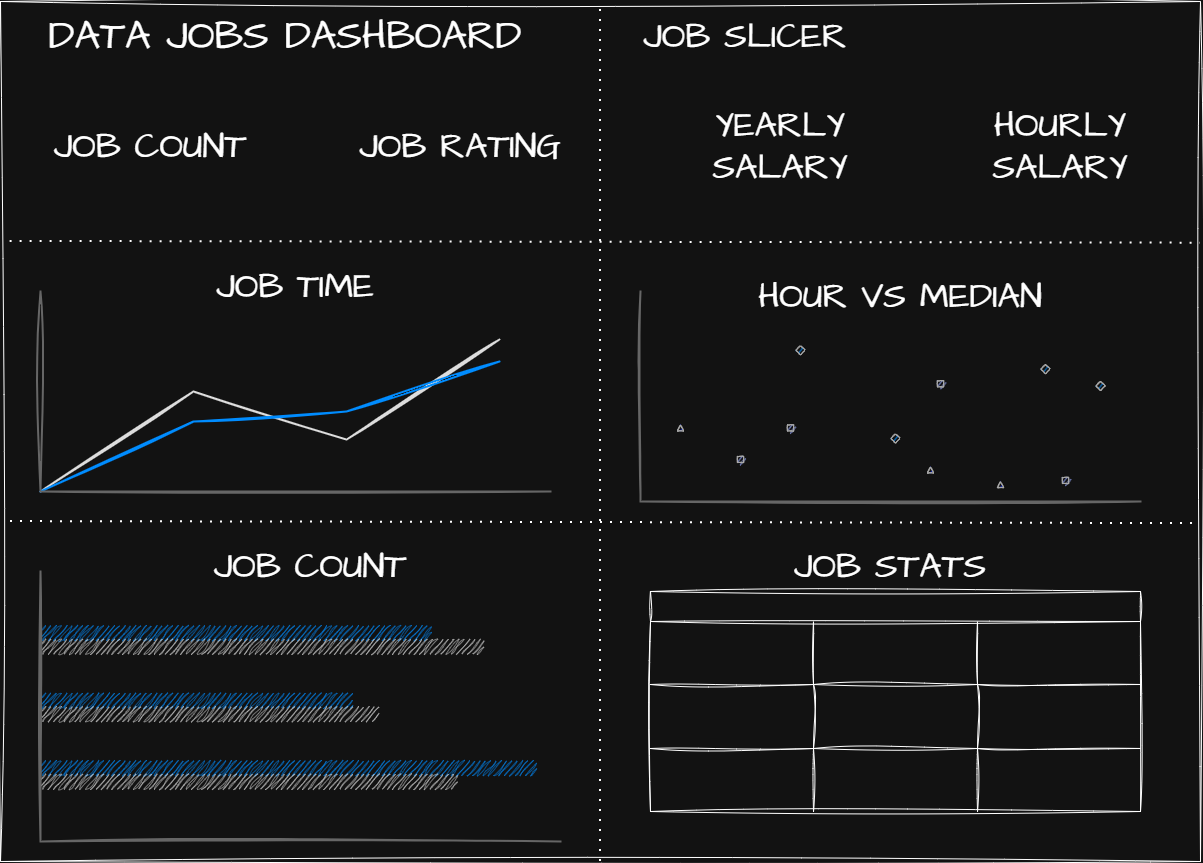

The diagram above was exported from draw.io. Its source (the exported page's mxGraphModel, read from the mxfile embedded in the PNG):
<mxGraphModel dx="1426" dy="2041" grid="1" gridSize="10" guides="1" tooltips="1" connect="1" arrows="1" fold="1" page="1" pageScale="1" pageWidth="1920" pageHeight="1200" math="0" shadow="0">
  <root>
    <mxCell id="0" />
    <mxCell id="1" parent="0" />
    <mxCell id="2" parent="1" style="rounded=0;whiteSpace=wrap;html=1;sketch=1;hachureGap=4;jiggle=2;curveFitting=1;fontFamily=Architects Daughter;fontSource=https%3A%2F%2Ffonts.googleapis.com%2Fcss%3Ffamily%3DArchitects%2BDaughter;fillColor=none;align=left;" value="&lt;h1&gt;&lt;br&gt;&lt;/h1&gt;" vertex="1">
      <mxGeometry height="860" width="1200" as="geometry" />
    </mxCell>
    <mxCell id="3" edge="1" parent="1" source="2" style="endArrow=none;dashed=1;html=1;dashPattern=1 4;strokeWidth=2;rounded=0;hachureGap=4;fontFamily=Architects Daughter;fontSource=https%3A%2F%2Ffonts.googleapis.com%2Fcss%3Ffamily%3DArchitects%2BDaughter;entryX=0.5;entryY=0;entryDx=0;entryDy=0;exitX=0.5;exitY=1;exitDx=0;exitDy=0;" target="2" value="">
      <mxGeometry height="50" relative="1" width="50" as="geometry">
        <mxPoint x="700" y="460" as="sourcePoint" />
        <mxPoint x="750" y="410" as="targetPoint" />
      </mxGeometry>
    </mxCell>
    <mxCell id="4" edge="1" parent="1" source="2" style="endArrow=none;dashed=1;html=1;dashPattern=1 4;strokeWidth=2;rounded=0;hachureGap=4;fontFamily=Architects Daughter;fontSource=https%3A%2F%2Ffonts.googleapis.com%2Fcss%3Ffamily%3DArchitects%2BDaughter;entryX=1;entryY=0.281;entryDx=0;entryDy=0;exitX=0.008;exitY=0.279;exitDx=0;exitDy=0;entryPerimeter=0;exitPerimeter=0;" target="2" value="">
      <mxGeometry height="50" relative="1" width="50" as="geometry">
        <mxPoint x="700" y="860" as="sourcePoint" />
        <mxPoint x="700" as="targetPoint" />
      </mxGeometry>
    </mxCell>
    <mxCell id="5" edge="1" parent="1" style="endArrow=none;dashed=1;html=1;dashPattern=1 4;strokeWidth=2;rounded=0;hachureGap=4;fontFamily=Architects Daughter;fontSource=https%3A%2F%2Ffonts.googleapis.com%2Fcss%3Ffamily%3DArchitects%2BDaughter;entryX=1;entryY=0.281;entryDx=0;entryDy=0;exitX=0.008;exitY=0.279;exitDx=0;exitDy=0;entryPerimeter=0;exitPerimeter=0;" value="">
      <mxGeometry height="50" relative="1" width="50" as="geometry">
        <mxPoint x="10" y="520.06" as="sourcePoint" />
        <mxPoint x="1200" y="522.06" as="targetPoint" />
      </mxGeometry>
    </mxCell>
    <mxCell id="6" parent="1" style="text;html=1;whiteSpace=wrap;strokeColor=none;fillColor=none;align=center;verticalAlign=middle;rounded=0;fontFamily=Architects Daughter;fontSource=https%3A%2F%2Ffonts.googleapis.com%2Fcss%3Ffamily%3DArchitects%2BDaughter;" value="&lt;font style=&quot;font-size: 40px;&quot;&gt;DATA JOBS DASHBOARD&lt;/font&gt;" vertex="1">
      <mxGeometry height="50" width="530" x="20" y="10" as="geometry" />
    </mxCell>
    <mxCell id="7" parent="1" style="text;html=1;whiteSpace=wrap;strokeColor=none;fillColor=none;align=center;verticalAlign=middle;rounded=0;fontFamily=Architects Daughter;fontSource=https%3A%2F%2Ffonts.googleapis.com%2Fcss%3Ffamily%3DArchitects%2BDaughter;" value="&lt;font style=&quot;font-size: 35px;&quot;&gt;JOB SLICER&lt;/font&gt;" vertex="1">
      <mxGeometry height="50" width="230" x="630" y="10" as="geometry" />
    </mxCell>
    <mxCell id="8" parent="1" style="text;html=1;whiteSpace=wrap;strokeColor=none;fillColor=none;align=center;verticalAlign=middle;rounded=0;fontFamily=Architects Daughter;fontSource=https%3A%2F%2Ffonts.googleapis.com%2Fcss%3Ffamily%3DArchitects%2BDaughter;" value="&lt;font style=&quot;font-size: 35px;&quot;&gt;JOB COUNT&lt;/font&gt;" vertex="1">
      <mxGeometry height="110" width="240" x="30" y="90" as="geometry" />
    </mxCell>
    <mxCell id="9" parent="1" style="text;html=1;whiteSpace=wrap;strokeColor=none;fillColor=none;align=center;verticalAlign=middle;rounded=0;fontFamily=Architects Daughter;fontSource=https%3A%2F%2Ffonts.googleapis.com%2Fcss%3Ffamily%3DArchitects%2BDaughter;" value="&lt;font style=&quot;font-size: 35px;&quot;&gt;JOB RATING&lt;/font&gt;" vertex="1">
      <mxGeometry height="110" width="240" x="340" y="90" as="geometry" />
    </mxCell>
    <mxCell id="10" parent="1" style="text;html=1;whiteSpace=wrap;strokeColor=none;fillColor=none;align=center;verticalAlign=middle;rounded=0;fontFamily=Architects Daughter;fontSource=https%3A%2F%2Ffonts.googleapis.com%2Fcss%3Ffamily%3DArchitects%2BDaughter;" value="&lt;font style=&quot;font-size: 35px;&quot;&gt;YEARLY SALARY&lt;/font&gt;" vertex="1">
      <mxGeometry height="110" width="240" x="660" y="90" as="geometry" />
    </mxCell>
    <mxCell id="11" parent="1" style="text;html=1;whiteSpace=wrap;strokeColor=none;fillColor=none;align=center;verticalAlign=middle;rounded=0;fontFamily=Architects Daughter;fontSource=https%3A%2F%2Ffonts.googleapis.com%2Fcss%3Ffamily%3DArchitects%2BDaughter;" value="&lt;span style=&quot;font-size: 35px;&quot;&gt;HOURLY SALARY&lt;/span&gt;" vertex="1">
      <mxGeometry height="110" width="240" x="940" y="90" as="geometry" />
    </mxCell>
    <mxCell id="12" parent="1" style="verticalLabelPosition=bottom;shadow=0;dashed=0;align=center;html=1;verticalAlign=top;strokeWidth=1;shape=mxgraph.mockup.graphics.lineChart;strokeColor=none;strokeColor2=#666666;strokeColor3=#008cff;strokeColor4=#dddddd;sketch=1;hachureGap=4;jiggle=2;curveFitting=1;fontFamily=Architects Daughter;fontSource=https%3A%2F%2Ffonts.googleapis.com%2Fcss%3Ffamily%3DArchitects%2BDaughter;fillColor=none;" value="" vertex="1">
      <mxGeometry height="200" width="510" x="40" y="290" as="geometry" />
    </mxCell>
    <mxCell id="13" parent="1" style="text;html=1;whiteSpace=wrap;strokeColor=none;fillColor=none;align=center;verticalAlign=middle;rounded=0;fontFamily=Architects Daughter;fontSource=https%3A%2F%2Ffonts.googleapis.com%2Fcss%3Ffamily%3DArchitects%2BDaughter;" value="&lt;font style=&quot;font-size: 35px;&quot;&gt;JOB TIME&lt;/font&gt;" vertex="1">
      <mxGeometry height="50" width="240" x="175" y="260" as="geometry" />
    </mxCell>
    <mxCell id="14" parent="1" style="verticalLabelPosition=bottom;shadow=0;dashed=0;align=center;html=1;verticalAlign=top;strokeWidth=1;shape=mxgraph.mockup.graphics.plotChart;strokeColor=none;strokeColor2=#aaaaaa;strokeColor3=#666666;fillColor2=#99aaff,#0022ff,#008cff;sketch=1;hachureGap=4;jiggle=2;curveFitting=1;fontFamily=Architects Daughter;fontSource=https%3A%2F%2Ffonts.googleapis.com%2Fcss%3Ffamily%3DArchitects%2BDaughter;fillColor=none;" value="" vertex="1">
      <mxGeometry height="210" width="500" x="640" y="290" as="geometry" />
    </mxCell>
    <mxCell id="15" parent="1" style="text;html=1;whiteSpace=wrap;strokeColor=none;fillColor=none;align=center;verticalAlign=middle;rounded=0;fontFamily=Architects Daughter;fontSource=https%3A%2F%2Ffonts.googleapis.com%2Fcss%3Ffamily%3DArchitects%2BDaughter;" value="&lt;font style=&quot;font-size: 35px;&quot;&gt;HOUR VS MEDIAN&lt;/font&gt;" vertex="1">
      <mxGeometry height="50" width="300" x="750" y="270" as="geometry" />
    </mxCell>
    <mxCell id="16" parent="1" style="verticalLabelPosition=bottom;shadow=0;dashed=0;align=center;html=1;verticalAlign=top;strokeWidth=1;shape=mxgraph.mockup.graphics.barChart;strokeColor=none;strokeColor2=none;strokeColor3=#666666;fillColor2=#008cff;fillColor3=#dddddd;sketch=1;hachureGap=4;jiggle=2;curveFitting=1;fontFamily=Architects Daughter;fontSource=https%3A%2F%2Ffonts.googleapis.com%2Fcss%3Ffamily%3DArchitects%2BDaughter;fillColor=none;" value="" vertex="1">
      <mxGeometry height="270" width="520" x="40" y="570" as="geometry" />
    </mxCell>
    <mxCell id="17" parent="1" style="text;html=1;whiteSpace=wrap;strokeColor=none;fillColor=none;align=center;verticalAlign=middle;rounded=0;fontFamily=Architects Daughter;fontSource=https%3A%2F%2Ffonts.googleapis.com%2Fcss%3Ffamily%3DArchitects%2BDaughter;" value="&lt;font style=&quot;font-size: 35px;&quot;&gt;JOB COUNT&lt;/font&gt;" vertex="1">
      <mxGeometry height="50" width="240" x="190" y="540" as="geometry" />
    </mxCell>
    <mxCell id="18" parent="1" style="shape=table;startSize=30;container=1;collapsible=0;childLayout=tableLayout;strokeColor=default;fontSize=16;sketch=1;hachureGap=4;jiggle=2;curveFitting=1;fontFamily=Architects Daughter;fontSource=https%3A%2F%2Ffonts.googleapis.com%2Fcss%3Ffamily%3DArchitects%2BDaughter;" value="" vertex="1">
      <mxGeometry height="220" width="490" x="650" y="590" as="geometry" />
    </mxCell>
    <mxCell id="19" parent="18" style="shape=tableRow;horizontal=0;startSize=0;swimlaneHead=0;swimlaneBody=0;strokeColor=inherit;top=0;left=0;bottom=0;right=0;collapsible=0;dropTarget=0;fillColor=none;points=[[0,0.5],[1,0.5]];portConstraint=eastwest;fontSize=16;sketch=1;hachureGap=4;jiggle=2;curveFitting=1;fontFamily=Architects Daughter;fontSource=https%3A%2F%2Ffonts.googleapis.com%2Fcss%3Ffamily%3DArchitects%2BDaughter;" value="" vertex="1">
      <mxGeometry height="63" width="490" y="30" as="geometry" />
    </mxCell>
    <mxCell id="20" parent="19" style="shape=partialRectangle;html=1;whiteSpace=wrap;connectable=0;strokeColor=inherit;overflow=hidden;fillColor=none;top=0;left=0;bottom=0;right=0;pointerEvents=1;fontSize=16;sketch=1;hachureGap=4;jiggle=2;curveFitting=1;fontFamily=Architects Daughter;fontSource=https%3A%2F%2Ffonts.googleapis.com%2Fcss%3Ffamily%3DArchitects%2BDaughter;" value="" vertex="1">
      <mxGeometry height="63" width="163" as="geometry">
        <mxRectangle height="63" width="163" as="alternateBounds" />
      </mxGeometry>
    </mxCell>
    <mxCell id="21" parent="19" style="shape=partialRectangle;html=1;whiteSpace=wrap;connectable=0;strokeColor=inherit;overflow=hidden;fillColor=none;top=0;left=0;bottom=0;right=0;pointerEvents=1;fontSize=16;sketch=1;hachureGap=4;jiggle=2;curveFitting=1;fontFamily=Architects Daughter;fontSource=https%3A%2F%2Ffonts.googleapis.com%2Fcss%3Ffamily%3DArchitects%2BDaughter;" value="" vertex="1">
      <mxGeometry height="63" width="164" x="163" as="geometry">
        <mxRectangle height="63" width="164" as="alternateBounds" />
      </mxGeometry>
    </mxCell>
    <mxCell id="22" parent="19" style="shape=partialRectangle;html=1;whiteSpace=wrap;connectable=0;strokeColor=inherit;overflow=hidden;fillColor=none;top=0;left=0;bottom=0;right=0;pointerEvents=1;fontSize=16;sketch=1;hachureGap=4;jiggle=2;curveFitting=1;fontFamily=Architects Daughter;fontSource=https%3A%2F%2Ffonts.googleapis.com%2Fcss%3Ffamily%3DArchitects%2BDaughter;" value="" vertex="1">
      <mxGeometry height="63" width="163" x="327" as="geometry">
        <mxRectangle height="63" width="163" as="alternateBounds" />
      </mxGeometry>
    </mxCell>
    <mxCell id="23" parent="18" style="shape=tableRow;horizontal=0;startSize=0;swimlaneHead=0;swimlaneBody=0;strokeColor=inherit;top=0;left=0;bottom=0;right=0;collapsible=0;dropTarget=0;fillColor=none;points=[[0,0.5],[1,0.5]];portConstraint=eastwest;fontSize=16;sketch=1;hachureGap=4;jiggle=2;curveFitting=1;fontFamily=Architects Daughter;fontSource=https%3A%2F%2Ffonts.googleapis.com%2Fcss%3Ffamily%3DArchitects%2BDaughter;" value="" vertex="1">
      <mxGeometry height="64" width="490" y="93" as="geometry" />
    </mxCell>
    <mxCell id="24" parent="23" style="shape=partialRectangle;html=1;whiteSpace=wrap;connectable=0;strokeColor=inherit;overflow=hidden;fillColor=none;top=0;left=0;bottom=0;right=0;pointerEvents=1;fontSize=16;sketch=1;hachureGap=4;jiggle=2;curveFitting=1;fontFamily=Architects Daughter;fontSource=https%3A%2F%2Ffonts.googleapis.com%2Fcss%3Ffamily%3DArchitects%2BDaughter;" value="" vertex="1">
      <mxGeometry height="64" width="163" as="geometry">
        <mxRectangle height="64" width="163" as="alternateBounds" />
      </mxGeometry>
    </mxCell>
    <mxCell id="25" parent="23" style="shape=partialRectangle;html=1;whiteSpace=wrap;connectable=0;strokeColor=inherit;overflow=hidden;fillColor=none;top=0;left=0;bottom=0;right=0;pointerEvents=1;fontSize=16;sketch=1;hachureGap=4;jiggle=2;curveFitting=1;fontFamily=Architects Daughter;fontSource=https%3A%2F%2Ffonts.googleapis.com%2Fcss%3Ffamily%3DArchitects%2BDaughter;" value="" vertex="1">
      <mxGeometry height="64" width="164" x="163" as="geometry">
        <mxRectangle height="64" width="164" as="alternateBounds" />
      </mxGeometry>
    </mxCell>
    <mxCell id="26" parent="23" style="shape=partialRectangle;html=1;whiteSpace=wrap;connectable=0;strokeColor=inherit;overflow=hidden;fillColor=none;top=0;left=0;bottom=0;right=0;pointerEvents=1;fontSize=16;sketch=1;hachureGap=4;jiggle=2;curveFitting=1;fontFamily=Architects Daughter;fontSource=https%3A%2F%2Ffonts.googleapis.com%2Fcss%3Ffamily%3DArchitects%2BDaughter;" value="" vertex="1">
      <mxGeometry height="64" width="163" x="327" as="geometry">
        <mxRectangle height="64" width="163" as="alternateBounds" />
      </mxGeometry>
    </mxCell>
    <mxCell id="27" parent="18" style="shape=tableRow;horizontal=0;startSize=0;swimlaneHead=0;swimlaneBody=0;strokeColor=inherit;top=0;left=0;bottom=0;right=0;collapsible=0;dropTarget=0;fillColor=none;points=[[0,0.5],[1,0.5]];portConstraint=eastwest;fontSize=16;sketch=1;hachureGap=4;jiggle=2;curveFitting=1;fontFamily=Architects Daughter;fontSource=https%3A%2F%2Ffonts.googleapis.com%2Fcss%3Ffamily%3DArchitects%2BDaughter;" value="" vertex="1">
      <mxGeometry height="63" width="490" y="157" as="geometry" />
    </mxCell>
    <mxCell id="28" parent="27" style="shape=partialRectangle;html=1;whiteSpace=wrap;connectable=0;strokeColor=inherit;overflow=hidden;fillColor=none;top=0;left=0;bottom=0;right=0;pointerEvents=1;fontSize=16;sketch=1;hachureGap=4;jiggle=2;curveFitting=1;fontFamily=Architects Daughter;fontSource=https%3A%2F%2Ffonts.googleapis.com%2Fcss%3Ffamily%3DArchitects%2BDaughter;" value="" vertex="1">
      <mxGeometry height="63" width="163" as="geometry">
        <mxRectangle height="63" width="163" as="alternateBounds" />
      </mxGeometry>
    </mxCell>
    <mxCell id="29" parent="27" style="shape=partialRectangle;html=1;whiteSpace=wrap;connectable=0;strokeColor=inherit;overflow=hidden;fillColor=none;top=0;left=0;bottom=0;right=0;pointerEvents=1;fontSize=16;sketch=1;hachureGap=4;jiggle=2;curveFitting=1;fontFamily=Architects Daughter;fontSource=https%3A%2F%2Ffonts.googleapis.com%2Fcss%3Ffamily%3DArchitects%2BDaughter;" value="" vertex="1">
      <mxGeometry height="63" width="164" x="163" as="geometry">
        <mxRectangle height="63" width="164" as="alternateBounds" />
      </mxGeometry>
    </mxCell>
    <mxCell id="30" parent="27" style="shape=partialRectangle;html=1;whiteSpace=wrap;connectable=0;strokeColor=inherit;overflow=hidden;fillColor=none;top=0;left=0;bottom=0;right=0;pointerEvents=1;fontSize=16;sketch=1;hachureGap=4;jiggle=2;curveFitting=1;fontFamily=Architects Daughter;fontSource=https%3A%2F%2Ffonts.googleapis.com%2Fcss%3Ffamily%3DArchitects%2BDaughter;" value="" vertex="1">
      <mxGeometry height="63" width="163" x="327" as="geometry">
        <mxRectangle height="63" width="163" as="alternateBounds" />
      </mxGeometry>
    </mxCell>
    <mxCell id="31" parent="1" style="text;html=1;whiteSpace=wrap;strokeColor=none;fillColor=none;align=center;verticalAlign=middle;rounded=0;fontFamily=Architects Daughter;fontSource=https%3A%2F%2Ffonts.googleapis.com%2Fcss%3Ffamily%3DArchitects%2BDaughter;" value="&lt;font style=&quot;font-size: 35px;&quot;&gt;JOB STATS&lt;/font&gt;" vertex="1">
      <mxGeometry height="50" width="240" x="770" y="540" as="geometry" />
    </mxCell>
  </root>
</mxGraphModel>